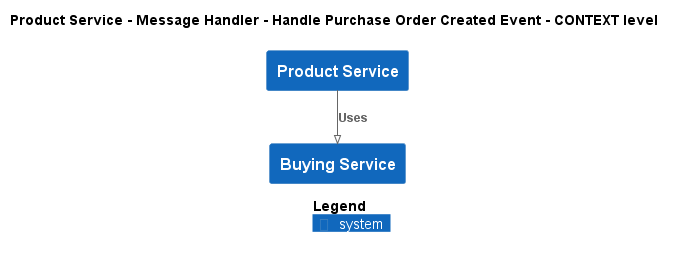

The diagram above was rendered by PlantUML. Its source (embedded in the PNG):
@startuml
!pragma layout smetana
!include ..\..\..\..\..\..\.c4s\C4_Context.puml

AddElementTag("state:new", $bgColor=green, $fontColor=#ffffff, $borderColor=green, $shadowing="False")
AddElementTag("state:changed", $bgColor=orange, $fontColor=#ffffff, $borderColor=orange, $shadowing="False")
AddElementTag("state:removed", $bgColor=red, $fontColor=#ffffff, $borderColor=red, $shadowing="False")

AddRelTag("state:new", $textColor=green, $lineColor=green)
AddRelTag("state:changed", $textColor=orange, $lineColor=orange)
AddRelTag("state:removed", $textColor=red, $lineColor=red)

SHOW_PERSON_PORTRAIT()
LAYOUT_TOP_DOWN()

skinparam linetype polyline

title Product Service - Message Handler - Handle Purchase Order Created Event - CONTEXT level

System(ECommercePlatform.SoftwareSystems.ProductService, "Product Service", "")
System(ECommercePlatform.SoftwareSystems.BuyingService, "Buying Service", "")

Rel(ECommercePlatform.SoftwareSystems.ProductService, ECommercePlatform.SoftwareSystems.BuyingService, "Uses")


SHOW_LEGEND()
@enduml